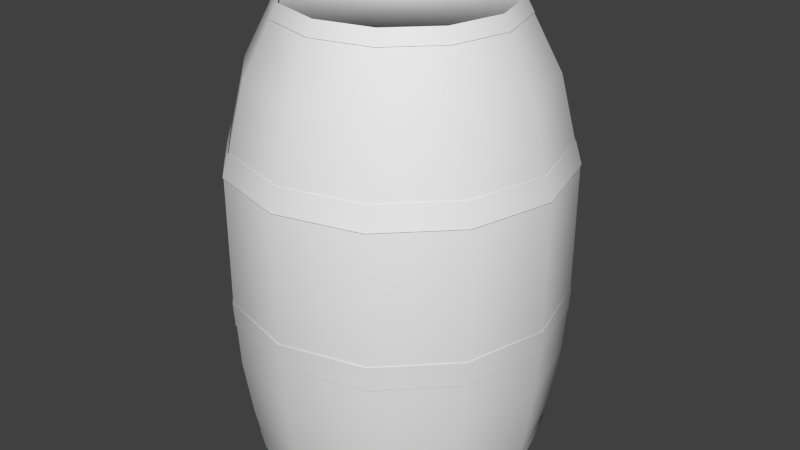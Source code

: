 # Source: Barrel.blend  (saved by Blender 2.75.0; exported with 4.5.12 LTS)
import bpy
from mathutils import Matrix  # noqa: F401  (used for matrix-valued properties, if any)

bpy.ops.wm.read_factory_settings(use_empty=True)
scene = bpy.context.scene
scene.name = 'Scene'

# ---- collections
col_collection_1 = bpy.data.collections.new('Collection 1'); scene.collection.children.link(col_collection_1)

# ---- world
world_world = bpy.data.worlds.new('World'); scene.world = world_world
world_world.color = (0.05088, 0.05088, 0.05088)
world_world.use_sun_shadow = False
world_world.sun_shadow_jitter_overblur = 0.0
world_world.cycles.sampling_method = 'MANUAL'
world_world.cycles.sample_map_resolution = 256

# ---- meshes
me_circle = bpy.data.meshes.new('Circle')
me_circle.from_pydata([(-9.17e-09, 0.7657, -1.186), (-0.3828, 0.6631, -1.186), (-0.6631, 0.3828, -1.186), (-0.7657, 7.886e-08, -1.186), (-0.6631, -0.3828, -1.186), (-0.3828, -0.6631, -1.186), (-1.248e-07, -0.7657, -1.186), (0.3828, -0.6631, -1.186), (0.6631, -0.3828, -1.186), (0.7657, -2.436e-07, -1.186), (0.6631, 0.3828, -1.186), (0.3828, 0.6631, -1.186), (-9.712e-09, 0.8202, -0.9282), (-0.4101, 0.7103, -0.9282), (-0.7103, 0.4101, -0.9282), (-0.8202, 8.406e-08, -0.9282), (-0.7103, -0.4101, -0.9282), (-0.4101, -0.7103, -0.9282), (-1.336e-07, -0.8202, -0.9282), (0.4101, -0.7103, -0.9282), (0.7103, -0.4101, -0.9282), (0.8202, -2.614e-07, -0.9282), (0.7103, 0.4101, -0.9282), (0.4101, 0.7103, -0.9282), (-1.08e-08, 0.8657, -0.6183), (-0.4329, 0.7497, -0.6183), (-0.7497, 0.4329, -0.6183), (-0.8657, 8.883e-08, -0.6183), (-0.7497, -0.4329, -0.6183), (-0.4329, -0.7497, -0.6183), (-1.415e-07, -0.8657, -0.6183), (0.4329, -0.7497, -0.6183), (0.7497, -0.4329, -0.6183), (0.8657, -2.758e-07, -0.6183), (0.7497, 0.4329, -0.6183), (0.4329, 0.7497, -0.6183), (-1.169e-08, 0.8872, -0.2474), (-0.4436, 0.7683, -0.2474), (-0.7683, 0.4436, -0.2474), (-0.8872, 9.089e-08, -0.2474), (-0.7683, -0.4436, -0.2474), (-0.4436, -0.7683, -0.2474), (-1.457e-07, -0.8872, -0.2474), (0.4436, -0.7683, -0.2474), (0.7683, -0.4436, -0.2474), (0.8872, -2.828e-07, -0.2474), (0.7683, 0.4436, -0.2474), (0.4436, 0.7683, -0.2474), (-1.169e-08, 0.8872, 0.4398), (-0.4436, 0.7683, 0.4398), (-0.7683, 0.4436, 0.4398), (-0.8872, 9.089e-08, 0.4398), (-0.7683, -0.4436, 0.4398), (-0.4436, -0.7683, 0.4398), (-1.457e-07, -0.8872, 0.4398), (0.4436, -0.7683, 0.4398), (0.7683, -0.4436, 0.4398), (0.8872, -2.828e-07, 0.4398), (0.7683, 0.4436, 0.4398), (0.4436, 0.7683, 0.4398), (-1.085e-08, 0.7695, 0.8975), (-0.3847, 0.6664, 0.8975), (-0.6664, 0.3847, 0.8975), (-0.7695, 7.759e-08, 0.8975), (-0.6664, -0.3847, 0.8975), (-0.3847, -0.6664, 0.8975), (-1.27e-07, -0.7695, 0.8975), (0.3847, -0.6664, 0.8975), (0.6664, -0.3847, 0.8975), (0.7695, -2.465e-07, 0.8975), (0.6664, 0.3847, 0.8975), (0.3847, 0.6664, 0.8975), (-8.57e-09, 0.585, 1.254), (-0.2925, 0.5066, 1.254), (-0.5066, 0.2925, 1.254), (-0.585, 5.641e-08, 1.254), (-0.5066, -0.2925, 1.254), (-0.2925, -0.5066, 1.254), (-9.69e-08, -0.585, 1.254), (0.2925, -0.5066, 1.254), (0.5066, -0.2925, 1.254), (0.585, -1.9e-07, 1.254), (0.5066, 0.2925, 1.254), (0.2925, 0.5066, 1.254), (-1.292e-07, -0.7929, -1.057), (0.3965, -0.6867, -1.057), (-0.7929, 8.146e-08, -1.057), (-0.6867, -0.3965, -1.057), (0.6867, 0.3965, -1.057), (0.3965, 0.6867, -1.057), (-9.441e-09, 0.7929, -1.057), (-0.3965, 0.6867, -1.057), (0.6867, -0.3965, -1.057), (-0.3965, -0.6867, -1.057), (-0.6867, 0.3965, -1.057), (0.7929, -2.525e-07, -1.057), (-0.7616, -0.4397, -0.3813), (-0.4397, -0.7616, -0.3813), (0.4397, 0.7616, -0.3813), (-1.137e-08, 0.8795, -0.3813), (-0.4397, 0.7616, -0.3813), (-0.7616, 0.4397, -0.3813), (0.7616, -0.4397, -0.3813), (0.8795, -2.803e-07, -0.3813), (-1.442e-07, -0.8795, -0.3813), (-0.8795, 9.015e-08, -0.3813), (0.7616, 0.4397, -0.3813), (0.4397, -0.7616, -0.3813), (0.4263, -0.7383, 0.5618), (0.7383, -0.4263, 0.5618), (-0.7383, -0.4263, 0.5618), (-0.4263, -0.7383, 0.5618), (0.4263, 0.7383, 0.5618), (-1.144e-08, 0.8525, 0.5618), (-0.4263, 0.7383, 0.5618), (-0.7383, 0.4263, 0.5618), (0.8525, -2.721e-07, 0.5618), (-1.402e-07, -0.8525, 0.5618), (-0.8525, 8.697e-08, 0.5618), (0.7383, 0.4263, 0.5618), (-9.043e-09, 0.6232, 1.18), (-0.3116, 0.5397, 1.18), (0.3116, -0.5397, 1.18), (0.5397, -0.3116, 1.18), (-0.5397, -0.3116, 1.18), (-0.3116, -0.5397, 1.18), (0.3116, 0.5397, 1.18), (-0.5397, 0.3116, 1.18), (0.6232, -2.017e-07, 1.18), (-1.032e-07, -0.6232, 1.18), (-0.6232, 6.08e-08, 1.18), (0.5397, 0.3116, 1.18), (-0.2925, 0.5066, 1.202), (-8.57e-09, 0.585, 1.202), (-0.5066, 0.2925, 1.202), (-0.585, 5.641e-08, 1.202), (-0.5066, -0.2925, 1.202), (-0.2925, -0.5066, 1.202), (-9.69e-08, -0.585, 1.202), (0.2925, -0.5066, 1.202), (0.5066, -0.2925, 1.202), (0.585, -1.9e-07, 1.202), (0.5066, 0.2925, 1.202), (0.2925, 0.5066, 1.202), (-0.3828, 0.6631, -1.115), (-9.17e-09, 0.7657, -1.115), (-0.6631, 0.3828, -1.115), (-0.7657, 7.886e-08, -1.115), (-0.6631, -0.3828, -1.115), (-0.3828, -0.6631, -1.115), (-1.248e-07, -0.7657, -1.115), (0.3828, -0.6631, -1.115), (0.6631, -0.3828, -1.115), (0.7657, -2.436e-07, -1.115), (0.6631, 0.3828, -1.115), (0.3828, 0.6631, -1.115)], [], [(85, 19, 18, 84), (87, 16, 15, 86), (89, 23, 22, 88), (91, 13, 12, 90), (92, 20, 19, 85), (93, 17, 16, 87), (90, 12, 23, 89), (94, 14, 13, 91), (95, 21, 20, 92), (84, 18, 17, 93), (86, 15, 14, 94), (88, 22, 21, 95), (12, 24, 35, 23), (14, 26, 25, 13), (21, 33, 32, 20), (18, 30, 29, 17), (15, 27, 26, 14), (22, 34, 33, 21), (19, 31, 30, 18), (16, 28, 27, 15), (23, 35, 34, 22), (13, 25, 24, 12), (20, 32, 31, 19), (17, 29, 28, 16), (97, 41, 40, 96), (99, 36, 47, 98), (101, 38, 37, 100), (103, 45, 44, 102), (104, 42, 41, 97), (105, 39, 38, 101), (106, 46, 45, 103), (107, 43, 42, 104), (96, 40, 39, 105), (98, 47, 46, 106), (100, 37, 36, 99), (102, 44, 43, 107), (41, 53, 52, 40), (36, 48, 59, 47), (38, 50, 49, 37), (45, 57, 56, 44), (42, 54, 53, 41), (39, 51, 50, 38), (46, 58, 57, 45), (43, 55, 54, 42), (40, 52, 51, 39), (47, 59, 58, 46), (37, 49, 48, 36), (44, 56, 55, 43), (109, 68, 67, 108), (111, 65, 64, 110), (113, 60, 71, 112), (115, 62, 61, 114), (116, 69, 68, 109), (117, 66, 65, 111), (118, 63, 62, 115), (119, 70, 69, 116), (108, 67, 66, 117), (110, 64, 63, 118), (112, 71, 70, 119), (114, 61, 60, 113), (121, 73, 72, 120), (123, 80, 79, 122), (125, 77, 76, 124), (120, 72, 83, 126), (127, 74, 73, 121), (128, 81, 80, 123), (129, 78, 77, 125), (130, 75, 74, 127), (131, 82, 81, 128), (122, 79, 78, 129), (124, 76, 75, 130), (126, 83, 82, 131), (72, 73, 132, 133), (3, 2, 146, 147), (10, 88, 95, 9), (3, 86, 94, 2), (6, 84, 93, 5), (9, 95, 92, 8), (2, 94, 91, 1), (0, 90, 89, 11), (5, 93, 87, 4), (8, 92, 85, 7), (1, 91, 90, 0), (11, 89, 88, 10), (4, 87, 86, 3), (7, 85, 84, 6), (32, 102, 107, 31), (25, 100, 99, 24), (35, 98, 106, 34), (28, 96, 105, 27), (31, 107, 104, 30), (34, 106, 103, 33), (27, 105, 101, 26), (30, 104, 97, 29), (33, 103, 102, 32), (26, 101, 100, 25), (24, 99, 98, 35), (29, 97, 96, 28), (49, 114, 113, 48), (59, 112, 119, 58), (52, 110, 118, 51), (55, 108, 117, 54), (58, 119, 116, 57), (51, 118, 115, 50), (54, 117, 111, 53), (57, 116, 109, 56), (50, 115, 114, 49), (48, 113, 112, 59), (53, 111, 110, 52), (56, 109, 108, 55), (71, 126, 131, 70), (64, 124, 130, 63), (67, 122, 129, 66), (70, 131, 128, 69), (63, 130, 127, 62), (66, 129, 125, 65), (69, 128, 123, 68), (62, 127, 121, 61), (60, 120, 126, 71), (65, 125, 124, 64), (68, 123, 122, 67), (61, 121, 120, 60), (132, 134, 135, 136, 137, 138, 139, 140, 141, 142, 143, 133), (79, 80, 140, 139), (76, 77, 137, 136), (83, 72, 133, 143), (73, 74, 134, 132), (80, 81, 141, 140), (77, 78, 138, 137), (74, 75, 135, 134), (81, 82, 142, 141), (78, 79, 139, 138), (75, 76, 136, 135), (82, 83, 143, 142), (144, 145, 155, 154, 153, 152, 151, 150, 149, 148, 147, 146), (10, 9, 153, 154), (7, 6, 150, 151), (4, 3, 147, 148), (11, 10, 154, 155), (1, 0, 145, 144), (8, 7, 151, 152), (5, 4, 148, 149), (0, 11, 155, 145), (2, 1, 144, 146), (9, 8, 152, 153), (6, 5, 149, 150)])
me_circle.polygons.foreach_set('use_smooth', [True] * 146)
_uv = me_circle.uv_layers.new(name='UVMap')
_uv.uv.foreach_set('vector', [0.1464, 0.5893, 0.1448, 0.5563, 0.2401, 0.5563, 0.2385, 0.5893, 0.4054, 0.5898, 0.3994, 0.5569, 0.4471, 0.5565, 0.4514, 0.5895, 0.813, 0.5893, 0.8114, 0.5563, 0.9068, 0.5563, 0.9052, 0.5893, 0.6234, 0.5893, 0.625, 0.5563, 0.7076, 0.5565, 0.7033, 0.5895, 0.06654, 0.5895, 0.06221, 0.5565, 0.1448, 0.5563, 0.1464, 0.5893, 0.3184, 0.5895, 0.3227, 0.5565, 0.3704, 0.5569, 0.3644, 0.5898, 0.7332, 0.5895, 0.7289, 0.5565, 0.8114, 0.5563, 0.813, 0.5893, 0.5313, 0.5893, 0.5297, 0.5563, 0.625, 0.5563, 0.6234, 0.5893, 0.02045, 0.5898, 0.01454, 0.5569, 0.06221, 0.5565, 0.06654, 0.5895, 0.2385, 0.5893, 0.2401, 0.5563, 0.3227, 0.5565, 0.3184, 0.5895, 0.4514, 0.5895, 0.4471, 0.5565, 0.5297, 0.5563, 0.5313, 0.5893, 0.9052, 0.5893, 0.9068, 0.5563, 0.9894, 0.5565, 0.985, 0.5895, 0.7289, 0.5565, 0.7216, 0.4774, 0.8088, 0.4772, 0.8114, 0.5563, 0.5297, 0.5563, 0.527, 0.4772, 0.6277, 0.4772, 0.625, 0.5563, 0.01454, 0.5569, 0.004659, 0.4778, 0.05498, 0.4774, 0.06221, 0.5565, 0.2401, 0.5563, 0.2428, 0.4772, 0.3299, 0.4774, 0.3227, 0.5565, 0.4471, 0.5565, 0.4399, 0.4774, 0.527, 0.4772, 0.5297, 0.5563, 0.9068, 0.5563, 0.9094, 0.4772, 0.9966, 0.4774, 0.9894, 0.5565, 0.1448, 0.5563, 0.1421, 0.4772, 0.2428, 0.4772, 0.2401, 0.5563, 0.3994, 0.5569, 0.3896, 0.4778, 0.4399, 0.4774, 0.4471, 0.5565, 0.8114, 0.5563, 0.8088, 0.4772, 0.9094, 0.4772, 0.9068, 0.5563, 0.625, 0.5563, 0.6277, 0.4772, 0.7148, 0.4774, 0.7076, 0.5565, 0.06221, 0.5565, 0.05498, 0.4774, 0.1421, 0.4772, 0.1448, 0.5563, 0.3227, 0.5565, 0.3299, 0.4774, 0.3802, 0.4778, 0.3704, 0.5569, 0.3321, 0.417, 0.3333, 0.3828, 0.3849, 0.3832, 0.3832, 0.4173, 0.7195, 0.417, 0.7182, 0.3828, 0.8075, 0.3826, 0.808, 0.4168, 0.5262, 0.4168, 0.5258, 0.3826, 0.6289, 0.3826, 0.6285, 0.4168, 0.001682, 0.4173, 0.0, 0.3832, 0.05157, 0.3828, 0.0528, 0.417, 0.2436, 0.4168, 0.244, 0.3826, 0.3333, 0.3828, 0.3321, 0.417, 0.4377, 0.417, 0.4365, 0.3828, 0.5258, 0.3826, 0.5262, 0.4168, 0.9102, 0.4168, 0.9107, 0.3826, 1.0, 0.3828, 0.9988, 0.417, 0.1413, 0.4168, 0.1409, 0.3826, 0.244, 0.3826, 0.2436, 0.4168, 0.3866, 0.4173, 0.3849, 0.3832, 0.4365, 0.3828, 0.4377, 0.417, 0.808, 0.4168, 0.8075, 0.3826, 0.9107, 0.3826, 0.9102, 0.4168, 0.6285, 0.4168, 0.6289, 0.3826, 0.7182, 0.3828, 0.717, 0.417, 0.0528, 0.417, 0.05157, 0.3828, 0.1409, 0.3826, 0.1413, 0.4168, 0.3333, 0.3828, 0.3333, 0.2075, 0.3849, 0.2079, 0.3849, 0.3832, 0.7182, 0.3828, 0.7182, 0.2075, 0.8075, 0.2073, 0.8075, 0.3826, 0.5258, 0.3826, 0.5258, 0.2073, 0.6289, 0.2073, 0.6289, 0.3826, 0.0, 0.3832, 2.05e-08, 0.2079, 0.05157, 0.2075, 0.05157, 0.3828, 0.244, 0.3826, 0.244, 0.2073, 0.3333, 0.2075, 0.3333, 0.3828, 0.4365, 0.3828, 0.4365, 0.2075, 0.5258, 0.2073, 0.5258, 0.3826, 0.9107, 0.3826, 0.9107, 0.2073, 1.0, 0.2075, 1.0, 0.3828, 0.1409, 0.3826, 0.1409, 0.2073, 0.244, 0.2073, 0.244, 0.3826, 0.3849, 0.3832, 0.3849, 0.2079, 0.4365, 0.2075, 0.4365, 0.3828, 0.8075, 0.3826, 0.8075, 0.2073, 0.9107, 0.2073, 0.9107, 0.3826, 0.6289, 0.3826, 0.6289, 0.2073, 0.7182, 0.2075, 0.7182, 0.3828, 0.05157, 0.3828, 0.05157, 0.2075, 0.1409, 0.2073, 0.1409, 0.3826, 0.05708, 0.1764, 0.07026, 0.09085, 0.1477, 0.09067, 0.1429, 0.1762, 0.3278, 0.1764, 0.3146, 0.09085, 0.3594, 0.09117, 0.3774, 0.1768, 0.7237, 0.1764, 0.7369, 0.09085, 0.8144, 0.09067, 0.8096, 0.1762, 0.5278, 0.1762, 0.5326, 0.09067, 0.6221, 0.09067, 0.6269, 0.1762, 0.007526, 0.1768, 0.02554, 0.09117, 0.07026, 0.09085, 0.05708, 0.1764, 0.242, 0.1762, 0.2372, 0.09067, 0.3146, 0.09085, 0.3278, 0.1764, 0.442, 0.1764, 0.4552, 0.09085, 0.5326, 0.09067, 0.5278, 0.1762, 0.9087, 0.1762, 0.9038, 0.09067, 0.9813, 0.09085, 0.9945, 0.1764, 0.1429, 0.1762, 0.1477, 0.09067, 0.2372, 0.09067, 0.242, 0.1762, 0.3924, 0.1768, 0.4104, 0.09118, 0.4552, 0.09085, 0.442, 0.1764, 0.8096, 0.1762, 0.8144, 0.09067, 0.9038, 0.09067, 0.9087, 0.1762, 0.6269, 0.1762, 0.6221, 0.09067, 0.6995, 0.09085, 0.7127, 0.1764, 0.6136, 0.01881, 0.6113, 0.0, 0.6702, 0.0001415, 0.6763, 0.01896, 0.09348, 0.01896, 0.09956, 0.0001413, 0.1585, 0.0, 0.1562, 0.01881, 0.7108, 0.6414, 0.7182, 0.6462, 0.7006, 0.7208, 0.692, 0.7208, 0.7601, 0.01896, 0.7662, 0.0001415, 0.8251, 4.656e-08, 0.8229, 0.01881, 0.5411, 0.01881, 0.5434, 4.656e-08, 0.6113, 0.0, 0.6136, 0.01881, 0.6275, 0.7147, 0.6192, 0.7121, 0.6192, 0.6349, 0.6275, 0.6324, 0.2287, 0.01881, 0.2264, 0.0, 0.2853, 0.0001414, 0.2914, 0.01896, 0.4784, 0.01896, 0.4845, 0.0001415, 0.5434, 4.656e-08, 0.5411, 0.01881, 0.8953, 0.01881, 0.8931, 0.0, 0.952, 0.0001414, 0.9581, 0.01896, 0.1562, 0.01881, 0.1585, 0.0, 0.2264, 0.0, 0.2287, 0.01881, 0.692, 0.7208, 0.7006, 0.7208, 0.7182, 0.7955, 0.7108, 0.8003, 0.8229, 0.01881, 0.8251, 4.656e-08, 0.8931, 0.0, 0.8953, 0.01881, 0.5951, 0.7282, 0.5952, 0.8055, 0.5836, 0.8055, 0.5835, 0.7282, 0.3648, 0.6733, 0.3651, 0.6227, 0.3811, 0.6227, 0.3808, 0.6733, 0.9036, 0.6222, 0.9052, 0.5893, 0.985, 0.5895, 0.9807, 0.6224, 0.4558, 0.6224, 0.4514, 0.5895, 0.5313, 0.5893, 0.5328, 0.6222, 0.237, 0.6222, 0.2385, 0.5893, 0.3184, 0.5895, 0.314, 0.6224, 0.02637, 0.6227, 0.02045, 0.5898, 0.06654, 0.5895, 0.07087, 0.6224, 0.5328, 0.6222, 0.5313, 0.5893, 0.6234, 0.5893, 0.6219, 0.6222, 0.7375, 0.6224, 0.7332, 0.5895, 0.813, 0.5893, 0.8146, 0.6222, 0.314, 0.6224, 0.3184, 0.5895, 0.3644, 0.5898, 0.3585, 0.6227, 0.07087, 0.6224, 0.06654, 0.5895, 0.1464, 0.5893, 0.1479, 0.6222, 0.6219, 0.6222, 0.6234, 0.5893, 0.7033, 0.5895, 0.6989, 0.6224, 0.8146, 0.6222, 0.813, 0.5893, 0.9052, 0.5893, 0.9036, 0.6222, 0.4113, 0.6227, 0.4054, 0.5898, 0.4514, 0.5895, 0.4558, 0.6224, 0.1479, 0.6222, 0.1464, 0.5893, 0.2385, 0.5893, 0.237, 0.6222, 0.05498, 0.4774, 0.0528, 0.417, 0.1413, 0.4168, 0.1421, 0.4772, 0.6277, 0.4772, 0.6285, 0.4168, 0.717, 0.417, 0.7148, 0.4774, 0.8088, 0.4772, 0.808, 0.4168, 0.9102, 0.4168, 0.9094, 0.4772, 0.3896, 0.4778, 0.3866, 0.4173, 0.4377, 0.417, 0.4399, 0.4774, 0.1421, 0.4772, 0.1413, 0.4168, 0.2436, 0.4168, 0.2428, 0.4772, 0.9094, 0.4772, 0.9102, 0.4168, 0.9988, 0.417, 0.9966, 0.4774, 0.4399, 0.4774, 0.4377, 0.417, 0.5262, 0.4168, 0.527, 0.4772, 0.2428, 0.4772, 0.2436, 0.4168, 0.3321, 0.417, 0.3299, 0.4774, 0.004659, 0.4778, 0.001682, 0.4173, 0.0528, 0.417, 0.05498, 0.4774, 0.527, 0.4772, 0.5262, 0.4168, 0.6285, 0.4168, 0.6277, 0.4772, 0.7216, 0.4774, 0.7195, 0.417, 0.808, 0.4168, 0.8088, 0.4772, 0.3299, 0.4774, 0.3321, 0.417, 0.3832, 0.4173, 0.3802, 0.4778, 0.6289, 0.2073, 0.6269, 0.1762, 0.7127, 0.1764, 0.7182, 0.2075, 0.8075, 0.2073, 0.8096, 0.1762, 0.9087, 0.1762, 0.9107, 0.2073, 0.3849, 0.2079, 0.3924, 0.1768, 0.442, 0.1764, 0.4365, 0.2075, 0.1409, 0.2073, 0.1429, 0.1762, 0.242, 0.1762, 0.244, 0.2073, 0.9107, 0.2073, 0.9087, 0.1762, 0.9945, 0.1764, 1.0, 0.2075, 0.4365, 0.2075, 0.442, 0.1764, 0.5278, 0.1762, 0.5258, 0.2073, 0.244, 0.2073, 0.242, 0.1762, 0.3278, 0.1764, 0.3333, 0.2075, 2.05e-08, 0.2079, 0.007526, 0.1768, 0.05708, 0.1764, 0.05157, 0.2075, 0.5258, 0.2073, 0.5278, 0.1762, 0.6269, 0.1762, 0.6289, 0.2073, 0.7182, 0.2075, 0.7237, 0.1764, 0.8096, 0.1762, 0.8075, 0.2073, 0.3333, 0.2075, 0.3278, 0.1764, 0.3774, 0.1768, 0.3849, 0.2079, 0.05157, 0.2075, 0.05708, 0.1764, 0.1429, 0.1762, 0.1409, 0.2073, 0.8144, 0.09067, 0.8229, 0.01881, 0.8953, 0.01881, 0.9038, 0.09067, 0.6592, 0.7208, 0.692, 0.7208, 0.7108, 0.8003, 0.6823, 0.819, 0.1477, 0.09067, 0.1562, 0.01881, 0.2287, 0.01881, 0.2372, 0.09067, 0.9038, 0.09067, 0.8953, 0.01881, 0.9581, 0.01896, 0.9813, 0.09085, 0.4552, 0.09085, 0.4784, 0.01896, 0.5411, 0.01881, 0.5326, 0.09067, 0.2372, 0.09067, 0.2287, 0.01881, 0.2914, 0.01896, 0.3146, 0.09085, 0.6592, 0.7243, 0.6275, 0.7147, 0.6275, 0.6324, 0.6592, 0.6227, 0.5326, 0.09067, 0.5411, 0.01881, 0.6136, 0.01881, 0.6221, 0.09067, 0.7369, 0.09085, 0.7601, 0.01896, 0.8229, 0.01881, 0.8144, 0.09067, 0.6823, 0.6227, 0.7108, 0.6414, 0.692, 0.7208, 0.6592, 0.7208, 0.07026, 0.09085, 0.09348, 0.01896, 0.1562, 0.01881, 0.1477, 0.09067, 0.6221, 0.09067, 0.6136, 0.01881, 0.6763, 0.01896, 0.6995, 0.09085, 0.8111, 0.6227, 0.8791, 0.6227, 0.938, 0.6613, 0.972, 0.7282, 0.972, 0.8055, 0.938, 0.8723, 0.8791, 0.911, 0.8111, 0.911, 0.7522, 0.8723, 0.7182, 0.8055, 0.7182, 0.7282, 0.7522, 0.6613, 0.6071, 0.6896, 0.607, 0.7668, 0.5954, 0.7668, 0.5955, 0.6896, 0.6189, 0.7282, 0.619, 0.8055, 0.6073, 0.8055, 0.6073, 0.7282, 0.5952, 0.6613, 0.5951, 0.7282, 0.5835, 0.7282, 0.5836, 0.6613, 0.5952, 0.8055, 0.5954, 0.8723, 0.5838, 0.8724, 0.5836, 0.8055, 0.607, 0.7668, 0.6071, 0.8337, 0.5955, 0.8337, 0.5954, 0.7668, 0.619, 0.8055, 0.6192, 0.8723, 0.6075, 0.8724, 0.6073, 0.8055, 0.6192, 0.6227, 0.619, 0.6613, 0.6073, 0.6613, 0.6075, 0.6227, 0.6071, 0.8337, 0.6073, 0.8724, 0.5956, 0.8723, 0.5955, 0.8337, 0.6073, 0.6227, 0.6071, 0.6896, 0.5955, 0.6896, 0.5956, 0.6227, 0.619, 0.6613, 0.6189, 0.7282, 0.6073, 0.7282, 0.6073, 0.6613, 0.5954, 0.6227, 0.5952, 0.6613, 0.5836, 0.6613, 0.5838, 0.6227, 0.0445, 0.9495, 0.0, 0.8619, 3.075e-08, 0.7608, 0.0445, 0.6733, 0.1216, 0.6227, 0.2106, 0.6227, 0.2877, 0.6733, 0.3322, 0.7608, 0.3322, 0.8619, 0.2877, 0.9495, 0.2106, 1.0, 0.1216, 1.0, 0.3325, 0.9495, 0.3323, 0.8989, 0.3482, 0.8989, 0.3485, 0.9495, 0.3323, 0.7103, 0.3325, 0.6227, 0.3485, 0.6227, 0.3482, 0.7103, 0.3648, 0.7608, 0.3648, 0.6733, 0.3808, 0.6733, 0.3807, 0.7608, 0.3486, 0.6733, 0.3488, 0.6227, 0.3648, 0.6227, 0.3645, 0.6733, 0.3486, 0.8619, 0.3485, 0.7608, 0.3644, 0.7608, 0.3645, 0.8619, 0.3322, 0.8114, 0.3323, 0.7103, 0.3482, 0.7103, 0.3481, 0.8114, 0.3648, 0.8619, 0.3648, 0.7608, 0.3807, 0.7608, 0.3808, 0.8619, 0.3485, 0.7608, 0.3486, 0.6733, 0.3645, 0.6733, 0.3644, 0.7608, 0.3488, 0.9495, 0.3486, 0.8619, 0.3645, 0.8619, 0.3648, 0.9495, 0.3323, 0.8989, 0.3322, 0.8114, 0.3481, 0.8114, 0.3482, 0.8989, 0.3651, 0.9495, 0.3648, 0.8619, 0.3808, 0.8619, 0.3811, 0.9495])
me_circle.use_remesh_preserve_volume = False
me_circle.use_remesh_preserve_attributes = False
me_circle.use_mirror_vertex_groups = False
me_circle.update()
me_circle_001 = bpy.data.meshes.new('Circle.001')
me_circle_001.from_pydata([(-6.209e-09, 1.0, -1.641), (-0.5, 0.866, -1.641), (-0.866, 0.5, -1.641), (-1.0, 1.065e-07, -1.641), (-0.866, -0.5, -1.641), (-0.5, -0.866, -1.641), (-1.572e-07, -1.0, -1.641), (0.5, -0.866, -1.641), (0.866, -0.5, -1.641), (1.0, -3.147e-07, -1.641), (0.866, 0.5, -1.641), (0.5, 0.866, -1.641), (-9.496e-09, 1.159, -0.4149), (-0.5794, 1.004, -0.4149), (-1.004, 0.5794, -0.4149), (-1.159, 1.222e-07, -0.4149), (-1.004, -0.5794, -0.4149), (-0.5794, -1.004, -0.4149), (-1.845e-07, -1.159, -0.4149), (0.5794, -1.004, -0.4149), (1.004, -0.5794, -0.4149), (1.159, -3.658e-07, -0.4149), (1.004, 0.5794, -0.4149), (0.5794, 1.004, -0.4149), (-9.496e-09, 1.159, 0.4825), (-0.5794, 1.004, 0.4825), (-1.004, 0.5794, 0.4825), (-1.159, 1.222e-07, 0.4825), (-1.004, -0.5794, 0.4825), (-0.5794, -1.004, 0.4825), (-1.845e-07, -1.159, 0.4825), (0.5794, -1.004, 0.4825), (1.004, -0.5794, 0.4825), (1.159, -3.658e-07, 0.4825), (1.004, 0.5794, 0.4825), (0.5794, 1.004, 0.4825), (-5.425e-09, 0.764, 1.545), (-0.382, 0.6616, 1.545), (-0.6616, 0.382, 1.545), (-0.764, 7.721e-08, 1.545), (-0.6616, -0.382, 1.545), (-0.382, -0.6616, 1.545), (-1.208e-07, -0.764, 1.545), (0.382, -0.6616, 1.545), (0.6616, -0.382, 1.545), (0.764, -2.446e-07, 1.545), (0.6616, 0.382, 1.545), (0.382, 0.6616, 1.545), (-1.629e-07, -1.036, -1.473), (0.5178, -0.8969, -1.473), (-1.036, 1.099e-07, -1.473), (-0.8969, -0.5178, -1.473), (0.8969, 0.5178, -1.473), (0.5178, 0.8969, -1.473), (-6.563e-09, 1.036, -1.473), (-0.5178, 0.8969, -1.473), (0.8969, -0.5178, -1.473), (-0.5178, -0.8969, -1.473), (-0.8969, 0.5178, -1.473), (1.036, -3.263e-07, -1.473), (-0.9947, -0.5743, -0.5899), (-0.5743, -0.9947, -0.5899), (0.5743, 0.9947, -0.5899), (-9.077e-09, 1.149, -0.5899), (-0.5743, 0.9947, -0.5899), (-0.9947, 0.5743, -0.5899), (0.9947, -0.5743, -0.5899), (1.149, -3.625e-07, -0.5899), (-1.825e-07, -1.149, -0.5899), (-1.149, 1.213e-07, -0.5899), (0.9947, 0.5743, -0.5899), (0.5743, -0.9947, -0.5899), (0.5567, -0.9643, 0.6419), (0.9643, -0.5567, 0.6419), (-0.9643, -0.5567, 0.6419), (-0.5567, -0.9643, 0.6419), (0.5567, 0.9643, 0.6419), (-9.174e-09, 1.113, 0.6419), (-0.5567, 0.9643, 0.6419), (-0.9643, 0.5567, 0.6419), (1.113, -3.519e-07, 0.6419), (-1.773e-07, -1.113, 0.6419), (-1.113, 1.171e-07, 0.6419), (0.9643, 0.5567, 0.6419), (-6.043e-09, 0.814, 1.449), (-0.407, 0.7049, 1.449), (0.407, -0.7049, 1.449), (0.7049, -0.407, 1.449), (-0.7049, -0.407, 1.449), (-0.407, -0.7049, 1.449), (0.407, 0.7049, 1.449), (-0.7049, 0.407, 1.449), (0.814, -2.599e-07, 1.449), (-1.29e-07, -0.814, 1.449), (-0.814, 8.295e-08, 1.449), (0.7049, 0.407, 1.449)], [], [(61, 17, 16, 60), (63, 12, 23, 62), (65, 14, 13, 64), (67, 21, 20, 66), (68, 18, 17, 61), (69, 15, 14, 65), (70, 22, 21, 67), (71, 19, 18, 68), (60, 16, 15, 69), (62, 23, 22, 70), (64, 13, 12, 63), (66, 20, 19, 71), (85, 37, 36, 84), (87, 44, 43, 86), (89, 41, 40, 88), (84, 36, 47, 90), (91, 38, 37, 85), (92, 45, 44, 87), (93, 42, 41, 89), (94, 39, 38, 91), (95, 46, 45, 92), (86, 43, 42, 93), (88, 40, 39, 94), (90, 47, 46, 95), (10, 52, 59, 9), (3, 50, 58, 2), (6, 48, 57, 5), (9, 59, 56, 8), (2, 58, 55, 1), (0, 54, 53, 11), (5, 57, 51, 4), (8, 56, 49, 7), (1, 55, 54, 0), (11, 53, 52, 10), (4, 51, 50, 3), (7, 49, 48, 6), (25, 78, 77, 24), (35, 76, 83, 34), (28, 74, 82, 27), (31, 72, 81, 30), (34, 83, 80, 33), (27, 82, 79, 26), (30, 81, 75, 29), (33, 80, 73, 32), (26, 79, 78, 25), (24, 77, 76, 35), (29, 75, 74, 28), (32, 73, 72, 31)])
me_circle_001.polygons.foreach_set('use_smooth', [True] * 48)
_uv = me_circle_001.uv_layers.new(name='UVMap')
_uv.uv.foreach_set('vector', [0.6659, 0.1996, 0.5965, 0.1986, 0.5974, 0.0, 0.6668, 0.002738, 0.7361, 0.4269, 0.6668, 0.4279, 0.6668, 0.1986, 0.7361, 0.1996, 0.1028, 0.4269, 0.1671, 0.4279, 0.2056, 0.6265, 0.141, 0.6237, 2.361e-08, 0.1996, 0.06431, 0.1986, 0.06431, 0.4279, 0.0, 0.4269, 0.6659, 0.4269, 0.5965, 0.4279, 0.5965, 0.1986, 0.6659, 0.1996, 0.1028, 0.1996, 0.1671, 0.1986, 0.1671, 0.4279, 0.1028, 0.4269, 0.03816, 0.002738, 0.1028, 0.0, 0.06431, 0.1986, 2.361e-08, 0.1996, 0.6668, 0.6237, 0.5974, 0.6265, 0.5965, 0.4279, 0.6659, 0.4269, 0.141, 0.002738, 0.2056, 0.0, 0.1671, 0.1986, 0.1028, 0.1996, 0.7361, 0.1996, 0.6668, 0.1986, 0.6677, 0.0, 0.737, 0.002738, 0.737, 0.6237, 0.6677, 0.6265, 0.6668, 0.4279, 0.7361, 0.4269, 0.0, 0.4269, 0.06431, 0.4279, 0.1028, 0.6265, 0.03816, 0.6237, 0.9034, 1.0, 0.8653, 0.9865, 0.8647, 0.8555, 0.9028, 0.8605, 0.4102, 0.8605, 0.4526, 0.8555, 0.478, 0.9865, 0.4373, 1.0, 0.5959, 0.6994, 0.5578, 0.7044, 0.5584, 0.5734, 0.5965, 0.5599, 0.9028, 0.8605, 0.8647, 0.8555, 0.8647, 0.7044, 0.9028, 0.6994, 0.478, 0.8605, 0.5203, 0.8555, 0.5457, 0.9865, 0.505, 1.0, 0.4102, 0.6994, 0.4526, 0.7044, 0.4526, 0.8555, 0.4102, 0.8605, 0.5959, 0.8605, 0.5578, 0.8555, 0.5578, 0.7044, 0.5959, 0.6994, 0.478, 0.6994, 0.5203, 0.7044, 0.5203, 0.8555, 0.478, 0.8605, 0.4373, 0.5599, 0.478, 0.5734, 0.4526, 0.7044, 0.4102, 0.6994, 0.5965, 1.0, 0.5584, 0.9865, 0.5578, 0.8555, 0.5959, 0.8605, 0.505, 0.5599, 0.5457, 0.5734, 0.5203, 0.7044, 0.478, 0.6994, 0.9028, 0.6994, 0.8647, 0.7044, 0.8653, 0.5734, 0.9034, 0.5599, 0.4435, 0.009627, 0.5034, 0.0, 0.469, 0.1775, 0.4102, 0.181, 0.5034, 0.181, 0.5621, 0.1775, 0.5621, 0.3824, 0.5034, 0.3789, 0.9316, 0.3789, 0.8647, 0.3824, 0.8647, 0.1775, 0.9316, 0.181, 0.4102, 0.181, 0.469, 0.1775, 0.469, 0.3824, 0.4102, 0.3789, 0.5034, 0.3789, 0.5621, 0.3824, 0.5965, 0.5599, 0.5366, 0.5503, 0.9992, 0.3789, 0.9324, 0.3824, 0.9324, 0.1775, 0.9992, 0.181, 0.9316, 0.181, 0.8647, 0.1775, 0.8655, 0.0, 0.9324, 0.009627, 0.4102, 0.3789, 0.469, 0.3824, 0.5034, 0.5599, 0.4435, 0.5503, 1.0, 0.5503, 0.9332, 0.5599, 0.9324, 0.3824, 0.9992, 0.3789, 0.9992, 0.181, 0.9324, 0.1775, 0.9332, 0.0, 1.0, 0.009627, 0.5366, 0.009627, 0.5965, 0.0, 0.5621, 0.1775, 0.5034, 0.181, 0.9324, 0.5503, 0.8655, 0.5599, 0.8647, 0.3824, 0.9316, 0.3789, 0.8647, 0.6265, 0.8017, 0.6142, 0.8008, 0.4234, 0.8638, 0.4279, 0.8638, 0.1986, 0.8008, 0.2031, 0.8017, 0.01225, 0.8647, 0.0, 0.3464, 0.0, 0.4102, 0.01225, 0.3732, 0.2031, 0.3079, 0.1986, 0.8008, 0.6265, 0.7378, 0.6142, 0.737, 0.4234, 0.8, 0.4279, 0.2441, 0.0, 0.3079, 0.01225, 0.2709, 0.2031, 0.2056, 0.1986, 0.3079, 0.1986, 0.3732, 0.2031, 0.3732, 0.4234, 0.3079, 0.4279, 0.8, 0.4279, 0.737, 0.4234, 0.737, 0.2031, 0.8, 0.1986, 0.2056, 0.1986, 0.2709, 0.2031, 0.2709, 0.4234, 0.2056, 0.4279, 0.3079, 0.4279, 0.3732, 0.4234, 0.4102, 0.6142, 0.3464, 0.6265, 0.8638, 0.4279, 0.8008, 0.4234, 0.8008, 0.2031, 0.8638, 0.1986, 0.8, 0.1986, 0.737, 0.2031, 0.7378, 0.01225, 0.8008, 0.0, 0.2056, 0.4279, 0.2709, 0.4234, 0.3079, 0.6142, 0.2441, 0.6265])
me_circle_001.use_remesh_preserve_volume = False
me_circle_001.use_remesh_preserve_attributes = False
me_circle_001.use_mirror_vertex_groups = False
me_circle_001.update()

# ---- objects
ob_barrel = bpy.data.objects.new('Barrel', me_circle)
ob_steelpart = bpy.data.objects.new('steelPart', me_circle_001)

# ---- transforms, parenting, visibility, modifiers, constraints
ob_barrel.location = (0.0, 0.0, 0.0)
ob_barrel.lineart.crease_threshold = 0.0
ob_steelpart.parent = ob_barrel
ob_steelpart.matrix_parent_inverse = Matrix(((1.0, 0.0, 0.0, -9.17e-09), (0.0, 1.0, 0.0, 1.123e-07), (0.0, 0.0, 1.0, -1.186), (0.0, 0.0, 0.0, 1.0)))
ob_steelpart.location = (4.777e-09, -1.157e-07, 1.257)
ob_steelpart.scale = (0.7693, 0.7698, 0.7657)
ob_steelpart.lineart.crease_threshold = 0.0

# ---- collection membership
col_collection_1.objects.link(ob_barrel)
col_collection_1.objects.link(ob_steelpart)

# ---- scene / render settings (as saved in the file)
scene.frame_start = 1; scene.frame_end = 250; scene.frame_set(1)
scene.render.engine = 'BLENDER_EEVEE_NEXT'
scene.render.resolution_percentage = 50
scene.render.dither_intensity = 0.0
scene.cycles.use_denoising = False
scene.cycles.samples = 10
scene.cycles.sampling_pattern = 'TABULATED_SOBOL'
scene.cycles.light_sampling_threshold = 0.0
scene.cycles.use_adaptive_sampling = False
scene.cycles.use_light_tree = False
scene.cycles.blur_glossy = 0.0
scene.cycles.pixel_filter_type = 'GAUSSIAN'
scene.cycles.sample_clamp_indirect = 0.0
scene.view_settings.view_transform = 'Standard'
bpy.context.view_layer.update()

# ---- added for rendering (the .blend has no active camera and no usable light): camera, sun
cam_auto = bpy.data.cameras.new('AutoCamera')
cam_auto.lens = 50.0
cam_auto.sensor_width = 36.0
cam_auto.clip_end = 1000.0
ob_auto_camera = bpy.data.objects.new('AutoCamera', cam_auto)
scene.collection.objects.link(ob_auto_camera)
ob_auto_camera.location = (3.24678, -3.89614, 2.63106)
ob_auto_camera.rotation_euler = (1.09748, -7.21219e-08, 0.694738)
scene.camera = ob_auto_camera
light_auto_sun = bpy.data.lights.new('AutoSun', 'SUN')
light_auto_sun.energy = 3.0
light_auto_sun.angle = 0.0523599
ob_auto_sun = bpy.data.objects.new('AutoSun', light_auto_sun)
scene.collection.objects.link(ob_auto_sun)
ob_auto_sun.rotation_euler = (0.872665, 0.174533, 0.523599)
bpy.context.view_layer.update()
